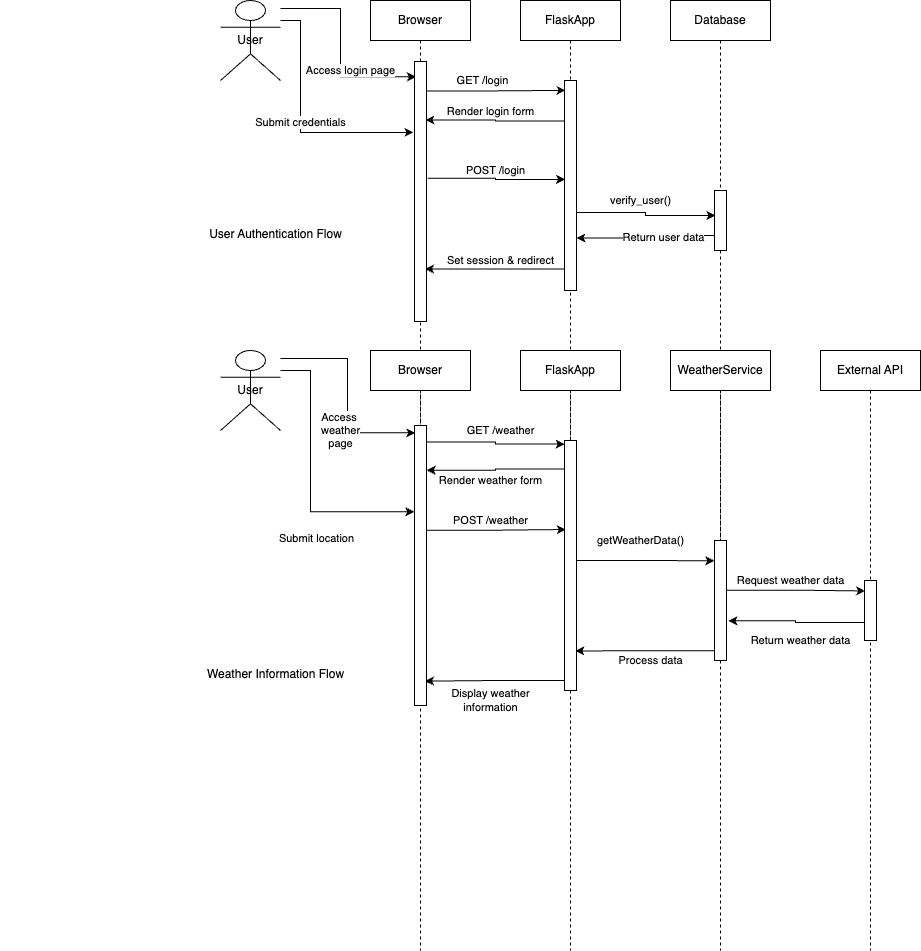

The diagram above was exported from draw.io. Its source (the exported page's mxGraphModel, read from the mxfile embedded in the PNG):
<mxGraphModel dx="2748" dy="1225" grid="1" gridSize="10" guides="1" tooltips="1" connect="1" arrows="1" fold="1" page="1" pageScale="1" pageWidth="850" pageHeight="1100" math="0" shadow="0">
  <root>
    <mxCell id="0" />
    <mxCell id="1" parent="0" />
    <mxCell id="2" value="User" style="shape=umlActor;whiteSpace=wrap;html=1;" parent="1" vertex="1">
      <mxGeometry x="50" y="50" width="60" height="80" as="geometry" />
    </mxCell>
    <mxCell id="3" value="Browser" style="shape=umlLifeline;whiteSpace=wrap;html=1;" parent="1" vertex="1">
      <mxGeometry x="200" y="50" width="100" height="600" as="geometry" />
    </mxCell>
    <mxCell id="4" value="FlaskApp" style="shape=umlLifeline;whiteSpace=wrap;html=1;" parent="1" vertex="1">
      <mxGeometry x="350" y="50" width="100" height="600" as="geometry" />
    </mxCell>
    <mxCell id="5" value="Database" style="shape=umlLifeline;whiteSpace=wrap;html=1;" parent="1" vertex="1">
      <mxGeometry x="500" y="50" width="100" height="600" as="geometry" />
    </mxCell>
    <mxCell id="6" value="Access login page" style="edgeStyle=orthogonalEdgeStyle;rounded=0;html=1;exitX=1;exitY=0.1;entryX=0.127;entryY=0.059;entryDx=0;entryDy=0;entryPerimeter=0;" parent="1" source="2" target="nRdVTYj3AFvlgPfpC3wX-29" edge="1">
      <mxGeometry x="0.3571" y="6" relative="1" as="geometry">
        <Array as="points">
          <mxPoint x="170" y="58" />
          <mxPoint x="170" y="126" />
        </Array>
        <mxPoint as="offset" />
      </mxGeometry>
    </mxCell>
    <mxCell id="7" value="GET /login" style="edgeStyle=orthogonalEdgeStyle;rounded=0;html=1;exitX=1.004;exitY=0.113;entryX=0.083;entryY=0.047;exitDx=0;exitDy=0;exitPerimeter=0;entryDx=0;entryDy=0;entryPerimeter=0;" parent="1" source="nRdVTYj3AFvlgPfpC3wX-29" target="nRdVTYj3AFvlgPfpC3wX-31" edge="1">
      <mxGeometry x="-0.2" y="10" relative="1" as="geometry">
        <mxPoint as="offset" />
      </mxGeometry>
    </mxCell>
    <mxCell id="8" value="Render login form" style="edgeStyle=orthogonalEdgeStyle;rounded=0;html=1;exitX=-0.004;exitY=0.193;entryX=0.917;entryY=0.225;exitDx=0;exitDy=0;exitPerimeter=0;entryDx=0;entryDy=0;entryPerimeter=0;" parent="1" source="nRdVTYj3AFvlgPfpC3wX-31" target="nRdVTYj3AFvlgPfpC3wX-29" edge="1">
      <mxGeometry x="0.0714" y="-9" relative="1" as="geometry">
        <mxPoint as="offset" />
      </mxGeometry>
    </mxCell>
    <mxCell id="9" value="Submit credentials" style="edgeStyle=orthogonalEdgeStyle;rounded=0;html=1;exitX=1;exitY=0.25;entryX=-0.092;entryY=0.273;entryDx=0;entryDy=0;entryPerimeter=0;" parent="1" source="2" target="nRdVTYj3AFvlgPfpC3wX-29" edge="1">
      <mxGeometry relative="1" as="geometry">
        <Array as="points">
          <mxPoint x="130" y="70" />
          <mxPoint x="130" y="182" />
        </Array>
      </mxGeometry>
    </mxCell>
    <mxCell id="10" value="POST /login" style="edgeStyle=orthogonalEdgeStyle;rounded=0;html=1;exitX=1.094;exitY=0.449;entryX=0.046;entryY=0.471;exitDx=0;exitDy=0;exitPerimeter=0;entryDx=0;entryDy=0;entryPerimeter=0;" parent="1" source="nRdVTYj3AFvlgPfpC3wX-29" target="nRdVTYj3AFvlgPfpC3wX-31" edge="1">
      <mxGeometry x="-0.021" y="-8" relative="1" as="geometry">
        <mxPoint x="8" y="-8" as="offset" />
      </mxGeometry>
    </mxCell>
    <mxCell id="11" value="verify_user()" style="edgeStyle=orthogonalEdgeStyle;rounded=0;html=1;exitX=0.906;exitY=0.628;entryX=0.073;entryY=0.417;exitDx=0;exitDy=0;exitPerimeter=0;entryDx=0;entryDy=0;entryPerimeter=0;" parent="1" source="nRdVTYj3AFvlgPfpC3wX-31" target="nRdVTYj3AFvlgPfpC3wX-32" edge="1">
      <mxGeometry x="-0.0901" y="12" relative="1" as="geometry">
        <mxPoint as="offset" />
      </mxGeometry>
    </mxCell>
    <mxCell id="12" value="Return user data" style="edgeStyle=orthogonalEdgeStyle;rounded=0;html=1;exitX=0;exitY=0.75;entryX=1;entryY=0.75;entryDx=0;entryDy=0;exitDx=0;exitDy=0;" parent="1" source="nRdVTYj3AFvlgPfpC3wX-32" target="nRdVTYj3AFvlgPfpC3wX-31" edge="1">
      <mxGeometry x="0.0175" y="13" relative="1" as="geometry">
        <mxPoint x="5" as="offset" />
      </mxGeometry>
    </mxCell>
    <mxCell id="13" value="Set session &amp; redirect" style="edgeStyle=orthogonalEdgeStyle;rounded=0;html=1;exitX=0.046;exitY=0.898;entryX=0.879;entryY=0.798;entryDx=0;entryDy=0;entryPerimeter=0;exitDx=0;exitDy=0;exitPerimeter=0;" parent="1" source="nRdVTYj3AFvlgPfpC3wX-31" target="nRdVTYj3AFvlgPfpC3wX-29" edge="1">
      <mxGeometry x="-0.0783" y="-9" relative="1" as="geometry">
        <mxPoint as="offset" />
      </mxGeometry>
    </mxCell>
    <mxCell id="14" value="Weather Information Flow" style="text;html=1;align=center;" parent="1" vertex="1">
      <mxGeometry x="-170" y="710" width="550" height="30" as="geometry" />
    </mxCell>
    <mxCell id="15" value="User" style="shape=umlActor;whiteSpace=wrap;html=1;" parent="1" vertex="1">
      <mxGeometry x="50" y="400" width="60" height="80" as="geometry" />
    </mxCell>
    <mxCell id="16" value="Browser" style="shape=umlLifeline;whiteSpace=wrap;html=1;" parent="1" vertex="1">
      <mxGeometry x="200" y="400" width="100" height="600" as="geometry" />
    </mxCell>
    <mxCell id="17" value="FlaskApp" style="shape=umlLifeline;whiteSpace=wrap;html=1;" parent="1" vertex="1">
      <mxGeometry x="350" y="400" width="100" height="600" as="geometry" />
    </mxCell>
    <mxCell id="18" value="WeatherService" style="shape=umlLifeline;whiteSpace=wrap;html=1;" parent="1" vertex="1">
      <mxGeometry x="500" y="400" width="100" height="600" as="geometry" />
    </mxCell>
    <mxCell id="19" value="External API" style="shape=umlLifeline;whiteSpace=wrap;html=1;" parent="1" vertex="1">
      <mxGeometry x="650" y="400" width="100" height="600" as="geometry" />
    </mxCell>
    <mxCell id="20" value="Access&amp;nbsp;&lt;div&gt;weather&lt;/div&gt;&lt;div&gt;page&lt;/div&gt;" style="edgeStyle=orthogonalEdgeStyle;rounded=0;html=1;exitX=1;exitY=0.1;entryX=0.065;entryY=0.026;entryDx=0;entryDy=0;entryPerimeter=0;" parent="1" source="15" target="nRdVTYj3AFvlgPfpC3wX-34" edge="1">
      <mxGeometry x="0.3297" y="-7" relative="1" as="geometry">
        <mxPoint as="offset" />
      </mxGeometry>
    </mxCell>
    <mxCell id="21" value="GET /weather" style="edgeStyle=orthogonalEdgeStyle;rounded=0;html=1;exitX=1.017;exitY=0.059;entryX=0.014;entryY=0.014;exitDx=0;exitDy=0;exitPerimeter=0;entryDx=0;entryDy=0;entryPerimeter=0;" parent="1" source="nRdVTYj3AFvlgPfpC3wX-34" target="nRdVTYj3AFvlgPfpC3wX-35" edge="1">
      <mxGeometry x="-0.0167" y="13" relative="1" as="geometry">
        <mxPoint x="-8" y="-12" as="offset" />
      </mxGeometry>
    </mxCell>
    <mxCell id="22" value="Render weather form" style="edgeStyle=orthogonalEdgeStyle;rounded=0;html=1;exitX=0.014;exitY=0.114;entryX=1.017;entryY=0.16;entryDx=0;entryDy=0;entryPerimeter=0;exitDx=0;exitDy=0;exitPerimeter=0;" parent="1" source="nRdVTYj3AFvlgPfpC3wX-35" target="nRdVTYj3AFvlgPfpC3wX-34" edge="1">
      <mxGeometry x="0.0838" y="10" relative="1" as="geometry">
        <mxPoint as="offset" />
      </mxGeometry>
    </mxCell>
    <mxCell id="23" value="Submit location" style="edgeStyle=orthogonalEdgeStyle;rounded=0;html=1;exitX=1;exitY=0.25;entryX=-0.003;entryY=0.308;entryDx=0;entryDy=0;entryPerimeter=0;" parent="1" source="15" target="nRdVTYj3AFvlgPfpC3wX-34" edge="1">
      <mxGeometry x="0.2866" y="-27" relative="1" as="geometry">
        <Array as="points">
          <mxPoint x="140" y="420" />
          <mxPoint x="140" y="561" />
        </Array>
        <mxPoint as="offset" />
      </mxGeometry>
    </mxCell>
    <mxCell id="24" value="POST /weather" style="edgeStyle=orthogonalEdgeStyle;rounded=0;html=1;exitX=0.983;exitY=0.374;entryX=0.116;entryY=0.356;exitDx=0;exitDy=0;exitPerimeter=0;entryDx=0;entryDy=0;entryPerimeter=0;" parent="1" source="nRdVTYj3AFvlgPfpC3wX-34" target="nRdVTYj3AFvlgPfpC3wX-35" edge="1">
      <mxGeometry x="-0.0846" y="10" relative="1" as="geometry">
        <mxPoint as="offset" />
      </mxGeometry>
    </mxCell>
    <mxCell id="25" value="getWeatherData()" style="edgeStyle=orthogonalEdgeStyle;rounded=0;html=1;exitX=1.034;exitY=0.48;entryX=-0.003;entryY=0.169;exitDx=0;exitDy=0;exitPerimeter=0;entryDx=0;entryDy=0;entryPerimeter=0;" parent="1" source="nRdVTYj3AFvlgPfpC3wX-35" target="nRdVTYj3AFvlgPfpC3wX-36" edge="1">
      <mxGeometry x="-0.0774" y="20" relative="1" as="geometry">
        <mxPoint as="offset" />
      </mxGeometry>
    </mxCell>
    <mxCell id="26" value="Request weather data" style="edgeStyle=orthogonalEdgeStyle;rounded=0;html=1;exitX=1.017;exitY=0.414;entryX=0.048;entryY=0.175;exitDx=0;exitDy=0;exitPerimeter=0;entryDx=0;entryDy=0;entryPerimeter=0;" parent="1" source="nRdVTYj3AFvlgPfpC3wX-36" target="nRdVTYj3AFvlgPfpC3wX-37" edge="1">
      <mxGeometry x="-0.078" y="10" relative="1" as="geometry">
        <Array as="points">
          <mxPoint x="630" y="640" />
        </Array>
        <mxPoint as="offset" />
      </mxGeometry>
    </mxCell>
    <mxCell id="27" value="Return weather data" style="edgeStyle=orthogonalEdgeStyle;rounded=0;html=1;exitX=0.184;exitY=0.699;entryX=1.153;entryY=0.669;entryDx=0;entryDy=0;entryPerimeter=0;exitDx=0;exitDy=0;exitPerimeter=0;" parent="1" source="nRdVTYj3AFvlgPfpC3wX-37" target="nRdVTYj3AFvlgPfpC3wX-36" edge="1">
      <mxGeometry x="-0.0541" y="18" relative="1" as="geometry">
        <mxPoint as="offset" />
      </mxGeometry>
    </mxCell>
    <mxCell id="28" value="Process data" style="edgeStyle=orthogonalEdgeStyle;rounded=0;html=1;exitX=-0.003;exitY=0.918;entryX=0.898;entryY=0.842;exitDx=0;exitDy=0;exitPerimeter=0;entryDx=0;entryDy=0;entryPerimeter=0;" parent="1" source="nRdVTYj3AFvlgPfpC3wX-36" target="nRdVTYj3AFvlgPfpC3wX-35" edge="1">
      <mxGeometry x="-0.083" y="10" relative="1" as="geometry">
        <mxPoint as="offset" />
      </mxGeometry>
    </mxCell>
    <mxCell id="29" value="Display weather&lt;div&gt;information&lt;/div&gt;" style="edgeStyle=orthogonalEdgeStyle;rounded=0;html=1;exitX=0.252;exitY=0.96;entryX=0.881;entryY=0.913;entryDx=0;entryDy=0;entryPerimeter=0;exitDx=0;exitDy=0;exitPerimeter=0;" parent="1" source="nRdVTYj3AFvlgPfpC3wX-35" target="nRdVTYj3AFvlgPfpC3wX-34" edge="1">
      <mxGeometry x="0.0853" y="19" relative="1" as="geometry">
        <mxPoint as="offset" />
      </mxGeometry>
    </mxCell>
    <mxCell id="nRdVTYj3AFvlgPfpC3wX-29" value="" style="rounded=0;whiteSpace=wrap;html=1;" vertex="1" parent="1">
      <mxGeometry x="244" y="111" width="12" height="260" as="geometry" />
    </mxCell>
    <mxCell id="nRdVTYj3AFvlgPfpC3wX-30" value="User Authentication Flow" style="text;html=1;align=center;" vertex="1" parent="1">
      <mxGeometry x="-170" y="270" width="550" height="30" as="geometry" />
    </mxCell>
    <mxCell id="nRdVTYj3AFvlgPfpC3wX-31" value="" style="rounded=0;whiteSpace=wrap;html=1;" vertex="1" parent="1">
      <mxGeometry x="394" y="130" width="12" height="210" as="geometry" />
    </mxCell>
    <mxCell id="nRdVTYj3AFvlgPfpC3wX-32" value="" style="rounded=0;whiteSpace=wrap;html=1;" vertex="1" parent="1">
      <mxGeometry x="544" y="240" width="12" height="60" as="geometry" />
    </mxCell>
    <mxCell id="nRdVTYj3AFvlgPfpC3wX-34" value="" style="rounded=0;whiteSpace=wrap;html=1;" vertex="1" parent="1">
      <mxGeometry x="244" y="475" width="12" height="280" as="geometry" />
    </mxCell>
    <mxCell id="nRdVTYj3AFvlgPfpC3wX-35" value="" style="rounded=0;whiteSpace=wrap;html=1;" vertex="1" parent="1">
      <mxGeometry x="394" y="490" width="12" height="250" as="geometry" />
    </mxCell>
    <mxCell id="nRdVTYj3AFvlgPfpC3wX-36" value="" style="rounded=0;whiteSpace=wrap;html=1;" vertex="1" parent="1">
      <mxGeometry x="544" y="590" width="12" height="120" as="geometry" />
    </mxCell>
    <mxCell id="nRdVTYj3AFvlgPfpC3wX-37" value="" style="rounded=0;whiteSpace=wrap;html=1;" vertex="1" parent="1">
      <mxGeometry x="694" y="630" width="12" height="60" as="geometry" />
    </mxCell>
  </root>
</mxGraphModel>